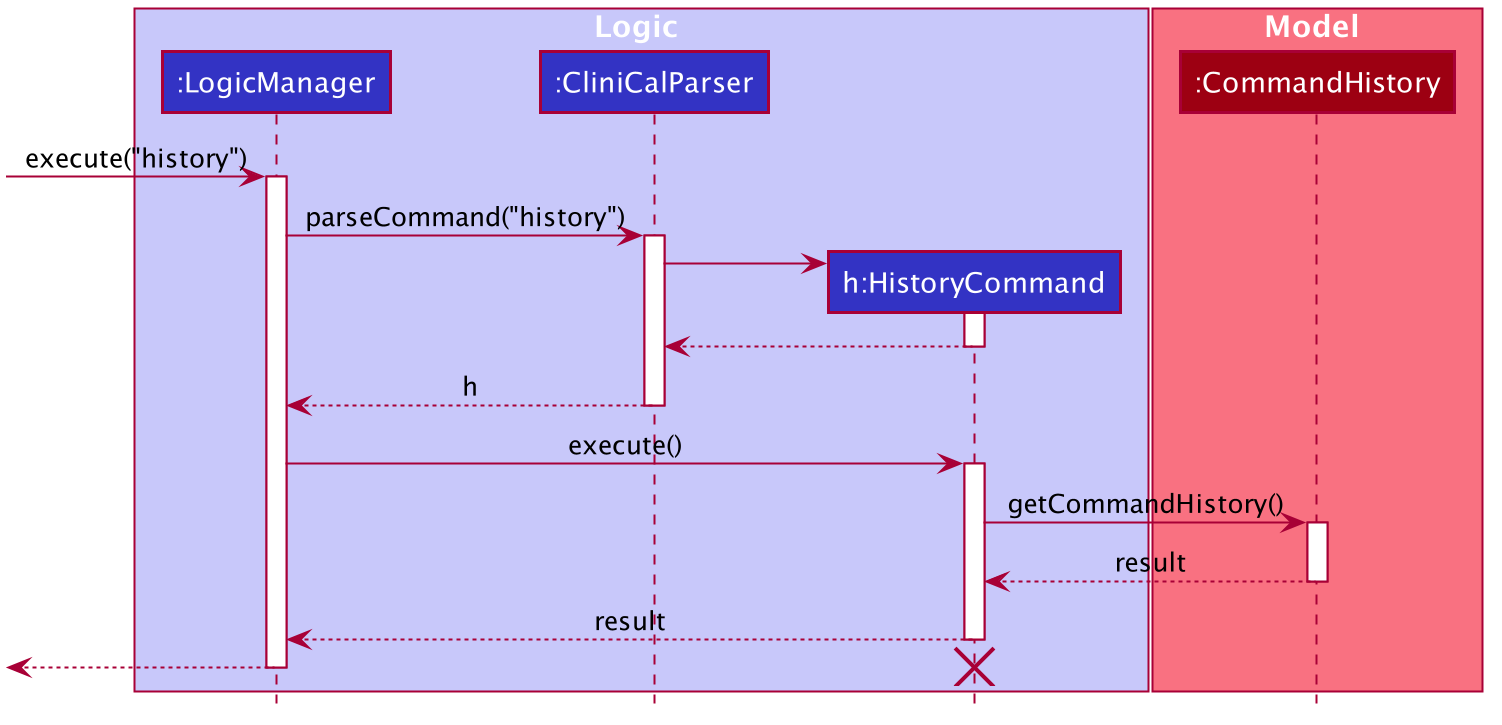

The diagram above was rendered by PlantUML. Its source (embedded in the PNG):
@startuml








skinparam BackgroundColor #FFFFFFF

skinparam Shadowing false

skinparam Class {
    FontColor #FFFFFF
    BorderThickness 1
    BorderColor #FFFFFF
    StereotypeFontColor #FFFFFF
    FontName Arial
}

skinparam Actor {
    BorderColor #000000
    Color #000000
    FontName Arial
}

skinparam Sequence {
    MessageAlign center
    BoxFontSize 15
    BoxPadding 0
    BoxFontColor #FFFFFF
    FontName Arial
}

skinparam Participant {
    FontColor #FFFFFFF
    Padding 20
}

skinparam MinClassWidth 50
skinparam ParticipantPadding 10
skinparam Shadowing false
skinparam DefaultTextAlignment center
skinparam packageStyle Rectangle

hide footbox
hide members
hide circle

box Logic #C8C8FA
participant ":LogicManager" as LogicManager #3333C4
participant ":CliniCalParser" as CliniCalParser #3333C4
participant "h:HistoryCommand" as HistoryCommand #3333C4
end box

box Model #F97181
participant ":CommandHistory" as CommandHistory #9D0012
end box

[-> LogicManager : execute("history")
activate LogicManager

LogicManager -> CliniCalParser : parseCommand("history")
activate CliniCalParser

create HistoryCommand
CliniCalParser -> HistoryCommand
activate HistoryCommand

HistoryCommand --> CliniCalParser
deactivate HistoryCommand

CliniCalParser --> LogicManager : h
deactivate CliniCalParser

LogicManager -> HistoryCommand : execute()
activate HistoryCommand

HistoryCommand -> CommandHistory : getCommandHistory()
activate CommandHistory

CommandHistory --> HistoryCommand : result
deactivate CommandHistory

HistoryCommand --> LogicManager : result
deactivate HistoryCommand

[<--LogicManager
deactivate LogicManager
destroy HistoryCommand
@enduml